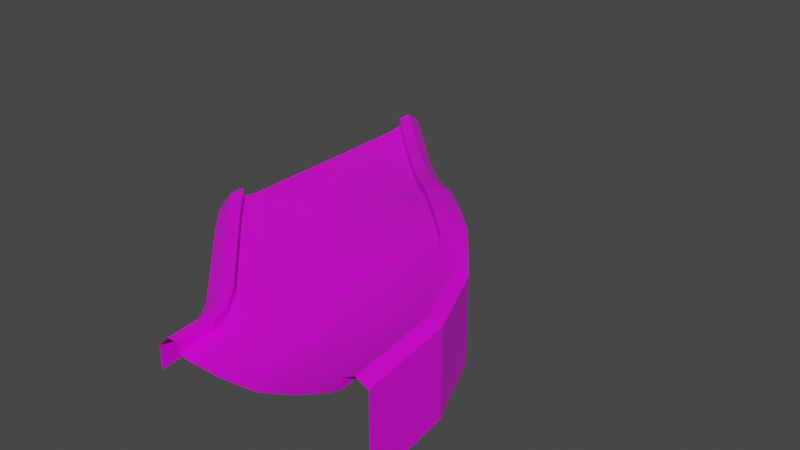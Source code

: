 # Source: BankedRightToLeft45_1.blend  (saved by Blender 3.2.14; exported with 4.5.12 LTS)
import bpy
from mathutils import Matrix  # noqa: F401  (used for matrix-valued properties, if any)

bpy.ops.wm.read_factory_settings(use_empty=True)
scene = bpy.context.scene
scene.name = 'Scene'

# ---- collections
col_collection = bpy.data.collections.new('Collection'); scene.collection.children.link(col_collection)

# ---- images (referenced by path relative to the original .blend; pixels are not part of the script)
import os
ASSET_DIR = os.environ.get("B2B_ASSET_DIR", "")  # directory of the original .blend (textures are referenced by path, not embedded)
HERE = os.path.dirname(os.path.abspath(__file__))  # packed textures are extracted next to this script under _unpacked/

def load_image(name, relpath, width, height, colorspace="sRGB"):
    """Load a texture the original file referenced (path relative to the .blend, or extracted next to this script)."""
    p = next((c for c in (os.path.join(HERE, relpath), os.path.join(ASSET_DIR, relpath)) if relpath and os.path.exists(c)), "")
    if p:
        img = bpy.data.images.load(p, check_existing=True)
        img.name = name
    else:  # same state as the original file: an image datablock whose file is absent (Cycles renders it pink)
        img = bpy.data.images.new(name, width, height)
        img.source = "FILE"
        img.filepath = "//" + (relpath or name)
    img.colorspace_settings.name = colorspace
    return img
img_yellowlineroadcolormap_png_001 = load_image('YellowLineRoadColormap.png.001', 'YellowLineRoadColormap.png', 1024, 1024, 'sRGB')
img_yellowlineroadcolormap_png = load_image('YellowLineRoadColormap.png', 'YellowLineRoadColormap.png', 1024, 1024, 'sRGB')

# ---- materials (node trees are filled in below, after node groups)
mat_material_001 = bpy.data.materials.new('Material.001')
mat_material_001.alpha_threshold = 0.0
mat_material_001.use_transparent_shadow = False
mat_material_001.line_color = (0.0, 0.0, 0.0, 1.0)
mat_material = bpy.data.materials.new('Material')
mat_material.alpha_threshold = 0.0
mat_material.use_transparent_shadow = False
mat_material.line_color = (0.0, 0.0, 0.0, 1.0)

# ---- material node trees
mat_material_001.use_nodes = True; mat_material_001.node_tree.nodes.clear()
_N = mat_material_001.node_tree.nodes; _L = mat_material_001.node_tree.links
n0 = _N.new('ShaderNodeOutputMaterial'); n0.name = 'Material Output'; n0.location = (300, 300)
n1 = _N.new('ShaderNodeBsdfPrincipled'); n1.name = 'Principled BSDF'; n1.location = (10, 300)
n1.distribution = 'GGX'
n1.subsurface_method = 'RANDOM_WALK_SKIN'
n1.inputs[2].default_value = 0.4
n1.inputs[3].default_value = 1.45
n1.inputs[27].default_value = (0.0, 0.0, 0.0, 1.0)
n1.inputs[28].default_value = 1.0
n2 = _N.new('ShaderNodeTexImage'); n2.name = 'Image Texture'; n2.location = (-280, 280)
n2.image = img_yellowlineroadcolormap_png_001
_L.new(n1.outputs[0], n0.inputs[0])
_L.new(n2.outputs[0], n1.inputs[0])
n0.is_active_output = True
mat_material.use_nodes = True; mat_material.node_tree.nodes.clear()
_N = mat_material.node_tree.nodes; _L = mat_material.node_tree.links
n0 = _N.new('ShaderNodeOutputMaterial'); n0.name = 'Material Output'; n0.location = (300, 300)
n1 = _N.new('ShaderNodeBsdfPrincipled'); n1.name = 'Principled BSDF'; n1.location = (10, 300)
n1.distribution = 'GGX'
n1.subsurface_method = 'RANDOM_WALK_SKIN'
n1.inputs[2].default_value = 0.4
n1.inputs[3].default_value = 1.45
n1.inputs[27].default_value = (0.0, 0.0, 0.0, 1.0)
n1.inputs[28].default_value = 1.0
n2 = _N.new('ShaderNodeTexImage'); n2.name = 'Image Texture'; n2.location = (-280, 280)
n2.image = img_yellowlineroadcolormap_png
_L.new(n1.outputs[0], n0.inputs[0])
_L.new(n2.outputs[0], n1.inputs[0])
n0.is_active_output = True

# ---- world
world_world = bpy.data.worlds.new('World'); scene.world = world_world
world_world.use_nodes = True; world_world.node_tree.nodes.clear()
_N = world_world.node_tree.nodes; _L = world_world.node_tree.links
n0 = _N.new('ShaderNodeOutputWorld'); n0.name = 'World Output'; n0.location = (300, 300)
n1 = _N.new('ShaderNodeBackground'); n1.name = 'Background'; n1.location = (10, 300)
n1.inputs[0].default_value = (0.05088, 0.05088, 0.05088, 1.0)
_L.new(n1.outputs[0], n0.inputs[0])
n0.is_active_output = True
world_world.color = (0.05088, 0.05088, 0.05088)
world_world.use_sun_shadow = False
world_world.sun_shadow_jitter_overblur = 0.0

# ---- meshes
me_cube_001 = bpy.data.meshes.new('Cube.001')
me_cube_001.from_pydata([(-9.5, 16.0, 0.0), (-9.5, 16.0, -2.0), (-7.5, 16.0, 0.2), (1.907e-06, 16.0, 0.5), (-22.0, 46.0, 0.0), (-8.5, 16.0, 1.0), (-7.5, 16.0, 1.0), (-0.25, 16.0, 0.45), (-22.0, 45.65, 0.0), (-0.75, 16.0, 0.35), (-22.0, 44.95, 0.0), (-6.5, 16.0, 0.0), (-7.137, 16.0, 0.1274), (-22.0, 59.3, 0.0), (9.5, 16.0, 4.973), (9.5, 16.0, -2.0), (-22.0, 59.3, -2.0), (-22.0, 56.5, 0.2), (7.5, 16.0, 4.126), (8.5, 16.0, 5.449), (7.5, 16.0, 4.926), (-22.0, 56.5, 1.0), (-22.0, 57.9, 1.0), (0.25, 16.0, 0.5609), (-22.0, 46.35, 0.0), (0.75, 16.0, 0.7426), (-22.0, 47.05, 0.0), (6.5, 16.0, 3.402), (-22.0, 55.1, 0.0), (7.137, 16.0, 3.863), (-22.0, 55.99, 0.1274), (-12.61, 25.9, 0.2), (-15.43, 28.73, 0.2), (-18.26, 31.56, 0.2), (-22.0, 35.5, 0.2), (-14.02, 24.49, 0.0), (-16.85, 27.32, 0.0), (-19.68, 30.15, 0.0), (-22.0, 32.7, 0.0), (-22.0, 32.7, -2.0), (-19.68, 30.15, -2.0), (-16.85, 27.32, -2.0), (-14.02, 24.49, -2.0), (-19.62, 43.54, 0.0), (-17.29, 41.19, 0.02262), (-13.96, 37.86, 0.1131), (-11.13, 35.04, 0.2004), (-7.303, 31.21, 0.3542), (-12.61, 25.9, 1.0), (-15.43, 28.73, 1.0), (-18.26, 31.56, 1.0), (-22.0, 35.5, 1.0), (-13.31, 25.2, 1.0), (-16.14, 28.03, 1.0), (-18.97, 30.85, 1.0), (-22.0, 34.1, 1.0), (-19.79, 43.36, 0.0), (-17.46, 41.02, 0.01939), (-14.14, 37.69, 0.07757), (-11.31, 34.86, 0.1616), (-7.479, 31.03, 0.3142), (-17.82, 40.66, 0.0), (-14.49, 37.33, 0.04202), (-11.66, 34.51, 0.1034), (-7.833, 30.68, 0.2521), (-22.0, 36.9, 0.0), (-17.56, 32.27, 0.0), (-14.73, 29.44, 0.0), (-11.9, 26.61, 0.0), (-22.0, 36.01, 0.1274), (-18.01, 31.82, 0.1274), (-15.18, 28.99, 0.1274), (-12.35, 26.16, 0.1274), (-1.999, 36.51, 3.95), (-5.828, 40.34, 3.2), (-8.656, 43.17, 2.075), (-11.98, 46.5, 0.95), (-16.31, 50.82, 0.2891), (-0.5851, 37.93, 4.75), (-4.414, 41.75, 3.8), (-7.242, 44.58, 2.375), (-10.57, 47.91, 0.95), (-14.9, 52.24, 0.08912), (-14.9, 52.24, -2.0), (-10.57, 47.91, -2.0), (-7.242, 44.58, -2.0), (-4.413, 41.75, -2.0), (-0.5851, 37.93, -2.0), (-1.999, 36.51, 4.75), (-5.828, 40.34, 4.0), (-8.656, 43.17, 2.875), (-11.98, 46.5, 1.75), (-16.31, 50.82, 1.089), (-1.292, 37.22, 5.25), (-5.121, 41.05, 4.4), (-7.949, 43.87, 3.125), (-11.28, 47.2, 1.85), (-15.61, 51.53, 1.089), (-19.44, 43.71, 0.0), (-17.11, 41.37, 0.02823), (-13.78, 38.04, 0.1627), (-10.95, 35.21, 0.2487), (-7.126, 31.38, 0.4178), (-19.09, 44.07, 0.0), (-16.76, 41.72, 0.075), (-13.43, 38.39, 0.2748), (-10.6, 35.57, 0.4002), (-6.364, 31.72, 0.7282), (-17.02, 50.12, 0.08912), (-12.69, 45.79, 0.65), (-9.363, 42.46, 1.625), (-6.535, 39.63, 2.6), (-2.683, 35.4, 3.125), (-16.57, 50.57, 0.2165), (-12.24, 46.24, 0.8411), (-8.913, 42.91, 1.912), (-6.084, 40.08, 2.982), (-2.256, 36.25, 3.696), (-22.0, 51.07, 0.0), (3.625, 16.0, 1.898), (-19.05, 48.08, 0.0), (-14.72, 43.76, 0.3625), (-11.4, 40.43, 0.9062), (-8.568, 37.6, 1.45), (-4.53, 33.56, 1.82), (-3.625, 16.0, 0.0), (-22.0, 40.93, 0.0), (-15.52, 34.3, 0.0), (-12.69, 31.47, 0.0), (-9.866, 28.64, 0.0), (-11.41, 21.88, -2.0), (-4.695, 28.6, 0.5), (-4.872, 28.42, 0.45), (-5.225, 28.07, 0.35), (-9.291, 24.0, 0.0), (-9.741, 23.55, 0.1274), (2.023, 35.32, -2.0), (-4.518, 28.78, 0.5609), (-4.181, 29.54, 0.8458), (-0.4999, 33.22, 3.254), (0.3516, 33.65, 3.863), (-9.998, 23.3, 0.2), (-11.41, 21.88, 0.0), (-9.998, 23.3, 1.0), (-10.71, 22.59, 1.0), (0.6084, 33.9, 4.126), (2.023, 35.32, 4.973), (0.6084, 33.9, 4.926), (1.315, 34.61, 5.449), (-2.341, 31.38, 1.89), (-7.258, 26.04, 0.0), (-17.81, 52.32, 0.2), (-16.4, 53.74, 0.0), (-17.81, 52.32, 1.0), (-17.1, 53.03, 1.0), (-21.11, 45.08, 0.0), (-21.29, 44.9, 0.0), (-16.4, 53.74, -2.0), (-20.94, 45.25, 0.0), (-20.58, 45.61, 0.0), (-18.52, 51.62, 0.0), (-18.07, 52.07, 0.1274), (-20.55, 49.58, 0.0), (-10.87, 24.17, 0.2), (-11.74, 25.04, 0.2), (-12.28, 22.75, 0.0), (-13.15, 23.62, 0.0), (-10.87, 24.17, 1.0), (-11.74, 25.04, 1.0), (-11.57, 23.46, 1.0), (-12.44, 24.33, 1.0), (-0.2608, 34.77, 4.067), (-1.13, 35.64, 4.009), (1.153, 36.19, 4.899), (0.2841, 37.06, 4.824), (-0.2608, 34.77, 4.867), (-1.13, 35.64, 4.809), (0.4463, 35.48, 5.383), (-0.423, 36.35, 5.316), (-8.127, 26.91, 0.0), (-8.997, 27.78, 0.0), (-13.15, 23.62, -2.0), (-12.28, 22.75, -2.0), (-6.433, 30.34, 0.4028), (-5.564, 29.47, 0.4514), (-6.61, 30.16, 0.3594), (-5.741, 29.29, 0.4047), (-6.964, 29.81, 0.2847), (-6.094, 28.94, 0.3174), (-11.03, 25.74, 0.0), (-10.16, 24.87, 0.0), (-11.48, 25.29, 0.1274), (-10.61, 24.42, 0.1274), (0.2841, 37.06, -2.0), (1.153, 36.19, -2.0), (-6.257, 30.52, 0.4655), (-5.387, 29.65, 0.5132), (-5.494, 30.85, 0.7732), (-5.05, 30.41, 0.8008), (-1.813, 34.53, 3.174), (-1.37, 34.09, 3.205), (-1.387, 35.38, 3.752), (-0.5176, 34.52, 3.807), (-3.661, 32.69, 1.849), (-3.21, 32.25, 1.861), (-5.92, 31.28, 0.7558), (-4.625, 29.98, 0.8182), (-2.239, 34.96, 3.156), (-0.9434, 33.67, 3.224), (-3.87, 32.9, 1.841), (-3.001, 32.03, 1.869), (-5.034, 30.0, 0.6961), (-4.165, 29.13, 0.7426), (-0.968, 34.07, 3.352), (-0.09874, 33.2, 3.402), (-2.132, 31.16, 1.898), (-2.791, 31.82, 1.877), (-4.739, 33.77, 1.812), (-6.772, 31.74, 0.6032), (-2.706, 35.8, 3.25), (-5.903, 30.87, 0.6497), (-1.837, 34.93, 3.301), (-4.08, 33.12, 1.833), (-9.721, 18.96, -2.0), (-0.5452, 21.42, 0.5), (-0.7867, 21.35, 0.45), (-1.27, 21.22, 0.35), (-6.824, 19.74, 0.0), (-7.439, 19.57, 0.1274), (8.631, 23.88, -2.0), (-0.3037, 21.48, 0.5609), (0.1793, 21.61, 0.7426), (5.733, 23.1, 3.402), (6.349, 23.27, 3.863), (2.956, 22.36, 1.898), (-7.79, 19.48, 0.2), (-9.721, 18.96, 0.0), (-7.79, 19.48, 1.0), (-8.756, 19.22, 1.0), (6.699, 23.36, 4.126), (8.631, 23.88, 4.973), (6.699, 23.36, 4.926), (7.665, 23.62, 5.449), (-4.047, 20.48, 0.0), (-8.639, 21.53, 0.2), (-10.37, 20.53, 0.0), (-8.639, 21.53, 1.0), (-9.505, 21.03, 1.0), (4.352, 29.03, 4.126), (6.084, 30.03, 4.973), (4.352, 29.03, 4.926), (5.218, 29.53, 5.449), (-5.283, 23.47, 0.0), (-10.37, 20.53, -2.0), (-2.144, 25.28, 0.5), (-2.36, 25.15, 0.45), (-2.793, 24.9, 0.35), (-7.773, 22.03, 0.0), (-8.324, 21.71, 0.1274), (6.084, 30.03, -2.0), (-1.927, 25.4, 0.5609), (-1.494, 25.65, 0.7426), (3.486, 28.53, 3.402), (4.037, 28.85, 3.863), (0.9957, 27.09, 1.898)], [], [(228, 235, 2, 12), (236, 0, 5, 238), (224, 225, 7, 3), (225, 226, 9, 7), (243, 227, 11, 125), (227, 228, 12, 11), (233, 29, 18, 239), (153, 154, 22, 21), (240, 242, 19, 14), (157, 16, 13, 152), (151, 153, 21, 17), (224, 3, 23, 230), (230, 23, 25, 231), (234, 119, 27, 232), (232, 27, 29, 233), (160, 108, 113, 161), (108, 109, 114, 113), (109, 110, 115, 114), (110, 111, 116, 115), (111, 219, 117, 116), (162, 120, 108, 160), (120, 121, 109, 108), (121, 122, 110, 109), (122, 123, 111, 110), (123, 217, 219, 111), (158, 98, 103, 159), (98, 99, 104, 103), (99, 100, 105, 104), (100, 101, 106, 105), (101, 102, 218, 106), (155, 43, 98, 158), (43, 44, 99, 98), (44, 45, 100, 99), (45, 46, 101, 100), (46, 47, 102, 101), (172, 176, 88, 73), (73, 88, 89, 74), (74, 89, 90, 75), (75, 90, 91, 76), (76, 91, 92, 77), (193, 87, 78, 174), (87, 86, 79, 78), (86, 85, 80, 79), (85, 84, 81, 80), (84, 83, 82, 81), (152, 154, 97, 82), (82, 97, 96, 81), (81, 96, 95, 80), (80, 95, 94, 79), (79, 94, 93, 78), (176, 178, 93, 88), (88, 93, 94, 89), (89, 94, 95, 90), (90, 95, 96, 91), (91, 96, 97, 92), (161, 113, 77, 151), (113, 114, 76, 77), (114, 115, 75, 76), (115, 116, 74, 75), (116, 117, 73, 74), (65, 69, 70, 66), (66, 70, 71, 67), (67, 71, 72, 68), (126, 65, 66, 127), (127, 66, 67, 128), (128, 67, 68, 129), (156, 10, 56), (56, 10, 61, 57), (57, 61, 62, 58), (58, 62, 63, 59), (59, 63, 64, 60), (155, 156, 56, 43), (43, 56, 57, 44), (44, 57, 58, 45), (45, 58, 59, 46), (46, 59, 60, 47), (164, 31, 48, 168), (31, 32, 49, 48), (32, 33, 50, 49), (33, 34, 51, 50), (181, 166, 35, 42), (42, 35, 36, 41), (41, 36, 37, 40), (40, 37, 38, 39), (38, 37, 54, 55), (37, 36, 53, 54), (36, 35, 52, 53), (168, 48, 52, 170), (48, 49, 53, 52), (49, 50, 54, 53), (50, 51, 55, 54), (69, 34, 33, 70), (70, 33, 32, 71), (71, 32, 31, 72), (106, 218, 217, 123), (105, 106, 123, 122), (104, 105, 122, 121), (103, 104, 121, 120), (159, 103, 120, 162), (231, 25, 119, 234), (63, 128, 129, 64), (62, 127, 128, 63), (61, 126, 127, 62), (10, 126, 61), (226, 243, 125, 9), (188, 179, 150, 133), (206, 138, 149, 216), (246, 143, 144, 247), (253, 245, 142, 130), (244, 141, 143, 246), (250, 251, 148, 147), (259, 136, 146, 249), (248, 250, 147, 145), (213, 214, 140, 202), (216, 149, 139, 208), (196, 137, 212, 211), (184, 131, 137, 196), (173, 177, 148, 146), (202, 140, 145, 171), (190, 192, 135, 134), (179, 190, 134, 150), (186, 188, 133, 132), (184, 186, 132, 131), (165, 142, 144, 169), (192, 163, 141, 135), (26, 159, 162, 118), (4, 8, 156, 155), (8, 10, 156), (30, 161, 151, 17), (13, 22, 154, 152), (4, 155, 158, 24), (24, 158, 159, 26), (118, 162, 160, 28), (28, 160, 161, 30), (77, 92, 153, 151), (83, 157, 152, 82), (92, 97, 154, 153), (72, 31, 164, 191), (191, 164, 163, 192), (35, 166, 170, 52), (166, 165, 169, 170), (47, 60, 185, 183), (183, 185, 186, 184), (60, 64, 187, 185), (185, 187, 188, 186), (129, 68, 189, 180), (180, 189, 190, 179), (68, 72, 191, 189), (189, 191, 192, 190), (117, 201, 172, 73), (201, 202, 171, 172), (78, 93, 178, 174), (174, 178, 177, 173), (47, 183, 195, 102), (183, 184, 196, 195), (102, 195, 220, 218), (195, 196, 211, 220), (124, 222, 207, 112), (203, 204, 200, 199), (219, 221, 201, 117), (221, 213, 202, 201), (107, 205, 222, 124), (197, 198, 204, 203), (64, 129, 180, 187), (187, 180, 179, 188), (143, 167, 169, 144), (167, 168, 170, 169), (130, 142, 165, 182), (182, 165, 166, 181), (141, 163, 167, 143), (163, 164, 168, 167), (147, 148, 177, 175), (175, 177, 178, 176), (136, 194, 173, 146), (194, 193, 174, 173), (145, 147, 175, 171), (171, 175, 176, 172), (197, 220, 211, 198), (200, 213, 221, 199), (199, 221, 209, 203), (204, 210, 213, 200), (203, 209, 220, 197), (198, 211, 210, 204), (206, 211, 212, 138), (139, 214, 213, 208), (138, 212, 215, 149), (149, 215, 214, 139), (208, 213, 210, 216), (216, 210, 211, 206), (124, 217, 218, 107), (112, 219, 217, 124), (107, 218, 220, 205), (207, 221, 219, 112), (222, 209, 221, 207), (205, 220, 209, 222), (18, 20, 241, 239), (15, 229, 240, 14), (20, 19, 242, 241), (2, 235, 237, 6), (1, 0, 236, 223), (6, 237, 238, 5), (256, 252, 243, 226), (261, 231, 234, 264), (262, 232, 233, 263), (264, 234, 232, 262), (260, 230, 231, 261), (254, 224, 230, 260), (249, 251, 242, 240), (263, 233, 239, 248), (257, 258, 228, 227), (252, 257, 227, 243), (255, 256, 226, 225), (254, 255, 225, 224), (245, 236, 238, 247), (258, 244, 235, 228), (135, 141, 244, 258), (142, 245, 247, 144), (131, 132, 255, 254), (132, 133, 256, 255), (150, 134, 257, 252), (134, 135, 258, 257), (140, 263, 248, 145), (146, 148, 251, 249), (131, 254, 260, 137), (137, 260, 261, 212), (215, 264, 262, 214), (214, 262, 263, 140), (212, 261, 264, 215), (133, 150, 252, 256), (239, 241, 250, 248), (229, 259, 249, 240), (241, 242, 251, 250), (235, 244, 246, 237), (223, 236, 245, 253), (237, 246, 247, 238)])
me_cube_001.polygons.foreach_set('use_smooth', [0, 0, 1, 1, 1, 0, 0, 0, 0, 0, 0, 1, 1, 1, 0, 0, 0, 0, 0, 0, 1, 1, 1, 1, 1, 1, 1, 1, 1, 1, 1, 1, 1, 1, 1, 0, 0, 0, 0, 0, 0, 0, 0, 0, 0, 0, 0, 0, 0, 0, 0, 0, 0, 0, 0, 0, 0, 0, 0, 0, 0, 0, 0, 1, 1, 1, 1, 1, 1, 1, 1, 1, 1, 1, 1, 1, 0, 0, 0, 0, 0, 0, 0, 0, 0, 0, 0, 0, 0, 0, 0, 0, 0, 0, 1, 1, 1, 1, 1, 1, 1, 1, 1, 1, 1, 1, 1, 0, 0, 0, 0, 0, 0, 0, 1, 1, 1, 0, 0, 0, 1, 1, 1, 0, 0, 1, 1, 1, 0, 0, 1, 1, 1, 0, 0, 0, 0, 0, 0, 0, 0, 1, 1, 1, 1, 1, 1, 0, 0, 0, 0, 0, 0, 1, 1, 1, 1, 1, 1, 0, 0, 1, 1, 1, 1, 0, 0, 0, 0, 0, 0, 0, 0, 0, 0, 0, 0, 1, 1, 1, 1, 1, 1, 1, 1, 1, 1, 1, 1, 1, 1, 1, 1, 1, 1, 0, 0, 0, 0, 0, 0, 1, 1, 0, 1, 1, 1, 0, 0, 0, 1, 1, 1, 0, 0, 0, 0, 1, 1, 1, 0, 0, 0, 1, 1, 1, 0, 1, 1, 0, 0, 0, 0, 0, 0])
_uv = me_cube_001.uv_layers.new(name='UVMap')
_uv.uv.foreach_set('vector', [0.04053, 0.1817, 0.0509, 0.1815, 0.0509, 0.1815, 0.04053, 0.1817, 0.4285, 0.1271, 0.4285, 0.1271, 0.4285, 0.1271, 0.4285, 0.1271, 0.9961, 0.7943, 0.8681, 0.7968, 0.8681, 0.7968, 0.9961, 0.7943, 0.6927, 0.04906, 0.6927, 0.04906, 0.6927, 0.04906, 0.6927, 0.04906, 0.4705, 0.7525, 0.2254, 0.7598, 0.2254, 0.7598, 0.4705, 0.7525, 0.07401, 0.08605, 0.09221, 0.08574, 0.09221, 0.08574, 0.07401, 0.08605, 0.04053, 0.1817, 0.04053, 0.1817, 0.0509, 0.1815, 0.0509, 0.1815, 0.875, 0.4932, 0.875, 0.5, 0.875, 0.5, 0.875, 0.5, 0.4285, 0.1271, 0.4285, 0.1271, 0.4285, 0.1271, 0.4285, 0.1271, 0.3599, 0.1957, 0.3599, 0.1957, 0.4285, 0.1957, 0.4285, 0.1957, 0.1249, 0.14, 0.1392, 0.1703, 0.1392, 0.1703, 0.1245, 0.1407, 0.9961, 0.7943, 0.9961, 0.7943, 0.8681, 0.7968, 0.8681, 0.7968, 0.6927, 0.04906, 0.6927, 0.04906, 0.6927, 0.04906, 0.6927, 0.04906, 0.4705, 0.7525, 0.4705, 0.7525, 0.2254, 0.7598, 0.2254, 0.7598, 0.07401, 0.08605, 0.07401, 0.08605, 0.09221, 0.08574, 0.09221, 0.08574, 0.05512, 0.03159, 0.05324, 0.03972, 0.07275, 0.04009, 0.07473, 0.03451, 0.05324, 0.03972, 0.07401, 0.05165, 0.09262, 0.05258, 0.07275, 0.04009, 0.07401, 0.05165, 0.07401, 0.06025, 0.09251, 0.06087, 0.09262, 0.05258, 0.07401, 0.06025, 0.07401, 0.06885, 0.09241, 0.06916, 0.09251, 0.06087, 0.07401, 0.06885, 0.07401, 0.07745, 0.09231, 0.07745, 0.09241, 0.06916, 0.5091, 0.5041, 0.5165, 0.5288, 0.2851, 0.5363, 0.2782, 0.5088, 0.5165, 0.5288, 0.4688, 0.5874, 0.2254, 0.5932, 0.2851, 0.5363, 0.4688, 0.5874, 0.4692, 0.6287, 0.2254, 0.6348, 0.2254, 0.5932, 0.4692, 0.6287, 0.4696, 0.6699, 0.2254, 0.6765, 0.2254, 0.6348, 0.4696, 0.6699, 0.47, 0.7112, 0.2254, 0.7182, 0.2254, 0.6765, 0.4431, 0.06405, 0.4847, 0.06156, 0.4847, 0.06156, 0.4431, 0.06405, 0.4847, 0.06156, 0.5263, 0.05906, 0.5263, 0.05906, 0.4847, 0.06156, 0.5263, 0.05906, 0.5679, 0.05656, 0.5679, 0.05656, 0.5263, 0.05906, 0.5679, 0.05656, 0.6095, 0.05406, 0.6095, 0.05406, 0.5679, 0.05656, 0.6095, 0.05406, 0.6511, 0.05156, 0.6511, 0.05156, 0.6095, 0.05406, 0.9912, 0.3794, 0.992, 0.4486, 0.8661, 0.449, 0.8657, 0.3794, 0.992, 0.4486, 0.9928, 0.5177, 0.8665, 0.5185, 0.8661, 0.449, 0.9928, 0.5177, 0.9936, 0.5869, 0.8669, 0.5881, 0.8665, 0.5185, 0.9936, 0.5869, 0.9944, 0.656, 0.8673, 0.6576, 0.8669, 0.5881, 0.9944, 0.656, 0.9953, 0.7251, 0.8677, 0.7272, 0.8673, 0.6576, 0.1201, 0.1836, 0.1217, 0.1869, 0.1228, 0.1858, 0.1204, 0.1809, 0.1204, 0.1809, 0.1228, 0.1858, 0.1261, 0.1827, 0.1212, 0.1729, 0.1212, 0.1729, 0.1261, 0.1827, 0.1294, 0.1796, 0.122, 0.1648, 0.122, 0.1648, 0.1294, 0.1796, 0.1327, 0.1765, 0.1228, 0.1568, 0.1228, 0.1568, 0.1327, 0.1765, 0.137, 0.1723, 0.1245, 0.1484, 0.3599, 0.1347, 0.3599, 0.1385, 0.4285, 0.1385, 0.4285, 0.1347, 0.3599, 0.1385, 0.3599, 0.15, 0.4285, 0.15, 0.4285, 0.1385, 0.3599, 0.15, 0.3599, 0.1614, 0.4285, 0.1614, 0.4285, 0.15, 0.3599, 0.1614, 0.3599, 0.1728, 0.4285, 0.1728, 0.4285, 0.1614, 0.3599, 0.1728, 0.3599, 0.1881, 0.4285, 0.1881, 0.4285, 0.1728, 0.4285, 0.1957, 0.4285, 0.1976, 0.4285, 0.1869, 0.4285, 0.1881, 0.4285, 0.1881, 0.4285, 0.1869, 0.4285, 0.1728, 0.4285, 0.1728, 0.4285, 0.1728, 0.4285, 0.1728, 0.4285, 0.1614, 0.4285, 0.1614, 0.4285, 0.1614, 0.4285, 0.1614, 0.4285, 0.15, 0.4285, 0.15, 0.4285, 0.15, 0.4285, 0.15, 0.4285, 0.1385, 0.4285, 0.1385, 0.875, 0.7222, 0.875, 0.7222, 0.875, 0.7083, 0.875, 0.7083, 0.875, 0.7083, 0.875, 0.7083, 0.875, 0.6667, 0.875, 0.6667, 0.875, 0.6667, 0.875, 0.6667, 0.875, 0.625, 0.875, 0.625, 0.875, 0.625, 0.875, 0.625, 0.875, 0.5833, 0.875, 0.5833, 0.875, 0.5833, 0.875, 0.5833, 0.875, 0.5278, 0.875, 0.5322, 0.02216, 0.1291, 0.02031, 0.137, 0.03175, 0.1368, 0.0337, 0.1314, 0.02031, 0.137, 0.04094, 0.1485, 0.05155, 0.1491, 0.03175, 0.1368, 0.04094, 0.1485, 0.04084, 0.1568, 0.05138, 0.1572, 0.05155, 0.1491, 0.04084, 0.1568, 0.04074, 0.1651, 0.05122, 0.1653, 0.05138, 0.1572, 0.04074, 0.1651, 0.04063, 0.1734, 0.05106, 0.1734, 0.05122, 0.1653, 0.07401, 0.05165, 0.09262, 0.05258, 0.09251, 0.06087, 0.07401, 0.06025, 0.07401, 0.06025, 0.09251, 0.06087, 0.09241, 0.06916, 0.07401, 0.06885, 0.07401, 0.06885, 0.09241, 0.06916, 0.09231, 0.07745, 0.07401, 0.07745, 0.4688, 0.5874, 0.2254, 0.5932, 0.2254, 0.6348, 0.4692, 0.6287, 0.4692, 0.6287, 0.2254, 0.6348, 0.2254, 0.6765, 0.4696, 0.6699, 0.4696, 0.6699, 0.2254, 0.6765, 0.2254, 0.7182, 0.47, 0.7112, 0.4431, 0.06405, 0.4431, 0.06405, 0.4847, 0.06156, 0.4847, 0.06156, 0.4847, 0.06156, 0.5263, 0.05906, 0.5263, 0.05906, 0.5263, 0.05906, 0.5263, 0.05906, 0.5679, 0.05656, 0.5679, 0.05656, 0.5679, 0.05656, 0.5679, 0.05656, 0.6095, 0.05406, 0.6095, 0.05406, 0.6095, 0.05406, 0.6095, 0.05406, 0.6511, 0.05156, 0.6511, 0.05156, 0.9912, 0.3794, 0.8657, 0.3794, 0.8661, 0.449, 0.992, 0.4486, 0.992, 0.4486, 0.8661, 0.449, 0.8665, 0.5185, 0.9928, 0.5177, 0.9928, 0.5177, 0.8665, 0.5185, 0.8669, 0.5881, 0.9936, 0.5869, 0.9936, 0.5869, 0.8669, 0.5881, 0.8673, 0.6576, 0.9944, 0.656, 0.9944, 0.656, 0.8673, 0.6576, 0.8677, 0.7272, 0.9953, 0.7251, 0.1201, 0.1836, 0.1204, 0.1809, 0.1228, 0.1858, 0.1217, 0.1869, 0.1204, 0.1809, 0.1212, 0.1729, 0.1261, 0.1827, 0.1228, 0.1858, 0.1212, 0.1729, 0.122, 0.1648, 0.1294, 0.1796, 0.1261, 0.1827, 0.122, 0.1648, 0.1228, 0.1568, 0.1327, 0.1765, 0.1294, 0.1796, 0.3599, 0.1347, 0.4285, 0.1347, 0.4285, 0.1385, 0.3599, 0.1385, 0.3599, 0.1385, 0.4285, 0.1385, 0.4285, 0.15, 0.3599, 0.15, 0.3599, 0.15, 0.4285, 0.15, 0.4285, 0.1614, 0.3599, 0.1614, 0.3599, 0.1614, 0.4285, 0.1614, 0.4285, 0.1728, 0.3599, 0.1728, 0.4285, 0.1728, 0.4285, 0.1614, 0.4285, 0.1614, 0.4285, 0.1728, 0.4285, 0.1614, 0.4285, 0.15, 0.4285, 0.15, 0.4285, 0.1614, 0.4285, 0.15, 0.4285, 0.1385, 0.4285, 0.1385, 0.4285, 0.15, 0.875, 0.7222, 0.875, 0.7083, 0.875, 0.7083, 0.875, 0.7222, 0.875, 0.7083, 0.875, 0.6667, 0.875, 0.6667, 0.875, 0.7083, 0.875, 0.6667, 0.875, 0.625, 0.875, 0.625, 0.875, 0.6667, 0.875, 0.625, 0.875, 0.5833, 0.875, 0.5833, 0.875, 0.625, 0.04094, 0.1485, 0.05155, 0.1491, 0.05138, 0.1572, 0.04084, 0.1568, 0.04084, 0.1568, 0.05138, 0.1572, 0.05122, 0.1653, 0.04074, 0.1651, 0.04074, 0.1651, 0.05122, 0.1653, 0.05106, 0.1734, 0.04063, 0.1734, 0.7139, 0.6634, 0.7147, 0.7042, 0.47, 0.7112, 0.4696, 0.6699, 0.7131, 0.6225, 0.7139, 0.6634, 0.4696, 0.6699, 0.4692, 0.6287, 0.7123, 0.5817, 0.7131, 0.6225, 0.4692, 0.6287, 0.4688, 0.5874, 0.7114, 0.5408, 0.7123, 0.5817, 0.4688, 0.5874, 0.5165, 0.5288, 0.7106, 0.5, 0.7114, 0.5408, 0.5165, 0.5288, 0.5091, 0.5041, 0.7155, 0.7451, 0.7155, 0.7451, 0.4705, 0.7525, 0.4705, 0.7525, 0.7139, 0.6634, 0.4696, 0.6699, 0.47, 0.7112, 0.7147, 0.7042, 0.7131, 0.6225, 0.4692, 0.6287, 0.4696, 0.6699, 0.7139, 0.6634, 0.7123, 0.5817, 0.4688, 0.5874, 0.4692, 0.6287, 0.7131, 0.6225, 0.7114, 0.5408, 0.4684, 0.5462, 0.7123, 0.5817, 0.7155, 0.7451, 0.4705, 0.7525, 0.4705, 0.7525, 0.7155, 0.7451, 0.7153, 0.7315, 0.4703, 0.7387, 0.4705, 0.7525, 0.7155, 0.7451, 0.5532, 0.1558, 0.5532, 0.1566, 0.5257, 0.1574, 0.5258, 0.1566, 0.875, 0.75, 0.875, 0.75, 0.875, 0.75, 0.875, 0.75, 0.3599, 0.1271, 0.4285, 0.1271, 0.4285, 0.1271, 0.3599, 0.1271, 0.1195, 0.1889, 0.1195, 0.1889, 0.1195, 0.1889, 0.1195, 0.1889, 0.875, 0.75, 0.875, 0.75, 0.875, 0.75, 0.875, 0.75, 0.3599, 0.1271, 0.3599, 0.1271, 0.4285, 0.1271, 0.4285, 0.1271, 0.1195, 0.1889, 0.1195, 0.1889, 0.1195, 0.1889, 0.1195, 0.1889, 0.07401, 0.08318, 0.07401, 0.08605, 0.09221, 0.08574, 0.09224, 0.08298, 0.5258, 0.1566, 0.5257, 0.1574, 0.4982, 0.1583, 0.4982, 0.1574, 0.6788, 0.0499, 0.6927, 0.04906, 0.6927, 0.04906, 0.6788, 0.0499, 0.9958, 0.7712, 0.9961, 0.7943, 0.8681, 0.7968, 0.868, 0.7736, 0.4285, 0.1309, 0.4285, 0.1309, 0.4285, 0.1271, 0.4285, 0.1271, 0.04056, 0.1789, 0.04053, 0.1817, 0.0509, 0.1815, 0.05095, 0.1788, 0.07401, 0.08318, 0.09224, 0.08298, 0.09221, 0.08574, 0.07401, 0.08605, 0.4703, 0.7387, 0.2254, 0.746, 0.2254, 0.7598, 0.4705, 0.7525, 0.6788, 0.0499, 0.6788, 0.0499, 0.6927, 0.04906, 0.6927, 0.04906, 0.9958, 0.7712, 0.868, 0.7736, 0.8681, 0.7968, 0.9961, 0.7943, 0.4285, 0.1309, 0.4285, 0.1271, 0.4285, 0.1271, 0.4285, 0.1309, 0.04056, 0.1789, 0.05095, 0.1788, 0.0509, 0.1815, 0.04053, 0.1817, 0.7106, 0.5, 0.7106, 0.5, 0.5091, 0.5041, 0.468, 0.5049, 0.9912, 0.3794, 0.8657, 0.3794, 0.8657, 0.3794, 0.9912, 0.3794, 0.4431, 0.06405, 0.4431, 0.06405, 0.4431, 0.06405, 0.04115, 0.132, 0.02216, 0.1291, 0.0337, 0.1314, 0.05187, 0.1328, 0.4285, 0.1957, 0.4285, 0.1957, 0.4285, 0.1976, 0.4285, 0.1957, 0.9912, 0.3794, 0.9912, 0.3794, 0.8657, 0.3794, 0.8657, 0.3794, 0.4431, 0.06405, 0.4431, 0.06405, 0.4431, 0.06405, 0.4431, 0.06405, 0.468, 0.5049, 0.5091, 0.5041, 0.2782, 0.5088, 0.2254, 0.5098, 0.07401, 0.03445, 0.05512, 0.03159, 0.07473, 0.03451, 0.09282, 0.03599, 0.1245, 0.1484, 0.137, 0.1723, 0.1392, 0.1703, 0.1249, 0.14, 0.3599, 0.1881, 0.3599, 0.1957, 0.4285, 0.1957, 0.4285, 0.1881, 0.875, 0.5322, 0.875, 0.5278, 0.875, 0.5, 0.875, 0.4932, 0.04063, 0.1734, 0.05106, 0.1734, 0.05101, 0.1761, 0.0406, 0.1762, 0.0406, 0.1762, 0.05101, 0.1761, 0.05095, 0.1788, 0.04056, 0.1789, 0.4285, 0.1385, 0.4285, 0.1347, 0.4285, 0.1347, 0.4285, 0.1385, 0.4285, 0.1347, 0.4285, 0.1309, 0.4285, 0.1309, 0.4285, 0.1347, 0.9953, 0.7251, 0.8677, 0.7272, 0.8678, 0.7504, 0.9955, 0.7482, 0.9955, 0.7482, 0.8678, 0.7504, 0.868, 0.7736, 0.9958, 0.7712, 0.6511, 0.05156, 0.6511, 0.05156, 0.6649, 0.05073, 0.6649, 0.05073, 0.6649, 0.05073, 0.6649, 0.05073, 0.6788, 0.0499, 0.6788, 0.0499, 0.47, 0.7112, 0.2254, 0.7182, 0.2254, 0.7321, 0.4702, 0.725, 0.4702, 0.725, 0.2254, 0.7321, 0.2254, 0.746, 0.4703, 0.7387, 0.07401, 0.07745, 0.09231, 0.07745, 0.09227, 0.08021, 0.07401, 0.08032, 0.07401, 0.08032, 0.09227, 0.08021, 0.09224, 0.08298, 0.07401, 0.08318, 0.04063, 0.1734, 0.0406, 0.1762, 0.05101, 0.1761, 0.05106, 0.1734, 0.0406, 0.1762, 0.04056, 0.1789, 0.05095, 0.1788, 0.05101, 0.1761, 0.4285, 0.1385, 0.4285, 0.1385, 0.4285, 0.1347, 0.4285, 0.1347, 0.4285, 0.1347, 0.4285, 0.1347, 0.4285, 0.1309, 0.4285, 0.1309, 0.9953, 0.7251, 0.9955, 0.7482, 0.8678, 0.7504, 0.8677, 0.7272, 0.9955, 0.7482, 0.9958, 0.7712, 0.868, 0.7736, 0.8678, 0.7504, 0.6511, 0.05156, 0.6649, 0.05073, 0.6649, 0.05073, 0.6511, 0.05156, 0.6649, 0.05073, 0.6788, 0.0499, 0.6788, 0.0499, 0.6649, 0.05073, 0.5258, 0.1532, 0.5257, 0.154, 0.4982, 0.1548, 0.4983, 0.154, 0.5258, 0.1549, 0.5257, 0.1557, 0.4982, 0.1566, 0.4982, 0.1557, 0.07401, 0.07745, 0.07401, 0.08032, 0.09227, 0.08021, 0.09231, 0.07745, 0.07401, 0.08032, 0.07401, 0.08318, 0.09224, 0.08298, 0.09227, 0.08021, 0.5531, 0.1524, 0.5531, 0.1532, 0.5257, 0.154, 0.5258, 0.1532, 0.5531, 0.1541, 0.5532, 0.1549, 0.5257, 0.1557, 0.5258, 0.1549, 0.7147, 0.7042, 0.47, 0.7112, 0.4702, 0.725, 0.715, 0.7178, 0.715, 0.7178, 0.4702, 0.725, 0.4703, 0.7387, 0.7153, 0.7315, 0.875, 0.75, 0.875, 0.7361, 0.875, 0.7361, 0.875, 0.75, 0.875, 0.7361, 0.875, 0.7222, 0.875, 0.7222, 0.875, 0.7361, 0.3599, 0.1271, 0.4285, 0.1271, 0.4285, 0.1309, 0.3599, 0.1309, 0.3599, 0.1309, 0.4285, 0.1309, 0.4285, 0.1347, 0.3599, 0.1347, 0.1195, 0.1889, 0.1198, 0.1863, 0.1206, 0.1879, 0.1195, 0.1889, 0.1198, 0.1863, 0.1201, 0.1836, 0.1217, 0.1869, 0.1206, 0.1879, 0.875, 0.75, 0.875, 0.75, 0.875, 0.7361, 0.875, 0.7361, 0.875, 0.7361, 0.875, 0.7361, 0.875, 0.7222, 0.875, 0.7222, 0.3599, 0.1271, 0.3599, 0.1309, 0.4285, 0.1309, 0.4285, 0.1271, 0.3599, 0.1309, 0.3599, 0.1347, 0.4285, 0.1347, 0.4285, 0.1309, 0.1195, 0.1889, 0.1195, 0.1889, 0.1206, 0.1879, 0.1198, 0.1863, 0.1198, 0.1863, 0.1206, 0.1879, 0.1217, 0.1869, 0.1201, 0.1836, 0.6914, 0.7219, 0.715, 0.7178, 0.7153, 0.7315, 0.6916, 0.7288, 0.2481, 0.7419, 0.2254, 0.746, 0.2254, 0.7321, 0.2481, 0.7348, 0.2481, 0.7348, 0.2254, 0.7321, 0.4702, 0.725, 0.4704, 0.7283, 0.47, 0.7354, 0.4703, 0.7387, 0.2254, 0.746, 0.2481, 0.7419, 0.4704, 0.7283, 0.4702, 0.725, 0.715, 0.7178, 0.6914, 0.7219, 0.6916, 0.7288, 0.7153, 0.7315, 0.4703, 0.7387, 0.47, 0.7354, 0.6917, 0.7355, 0.7153, 0.7315, 0.7155, 0.7451, 0.6918, 0.7425, 0.248, 0.7558, 0.2254, 0.7598, 0.2254, 0.746, 0.2481, 0.7487, 0.6918, 0.7425, 0.7155, 0.7451, 0.4705, 0.7525, 0.4702, 0.7491, 0.4702, 0.7491, 0.4705, 0.7525, 0.2254, 0.7598, 0.248, 0.7558, 0.2481, 0.7487, 0.2254, 0.746, 0.4703, 0.7387, 0.4706, 0.7421, 0.4706, 0.7421, 0.4703, 0.7387, 0.7153, 0.7315, 0.6917, 0.7355, 0.4703, 0.7146, 0.47, 0.7112, 0.7147, 0.7042, 0.6912, 0.7082, 0.2482, 0.7209, 0.2254, 0.7182, 0.47, 0.7112, 0.4703, 0.7146, 0.6912, 0.7082, 0.7147, 0.7042, 0.715, 0.7178, 0.6914, 0.7152, 0.2482, 0.728, 0.2254, 0.7321, 0.2254, 0.7182, 0.2482, 0.7209, 0.4699, 0.7216, 0.4702, 0.725, 0.2254, 0.7321, 0.2482, 0.728, 0.6914, 0.7152, 0.715, 0.7178, 0.4702, 0.725, 0.4699, 0.7216, 0.1195, 0.1889, 0.1195, 0.1889, 0.1195, 0.1889, 0.1195, 0.1889, 0.3599, 0.1271, 0.3599, 0.1271, 0.4285, 0.1271, 0.4285, 0.1271, 0.875, 0.75, 0.875, 0.75, 0.875, 0.75, 0.875, 0.75, 0.1195, 0.1889, 0.1195, 0.1889, 0.1195, 0.1889, 0.1195, 0.1889, 0.3599, 0.1271, 0.4285, 0.1271, 0.4285, 0.1271, 0.3599, 0.1271, 0.875, 0.75, 0.875, 0.75, 0.875, 0.75, 0.875, 0.75, 0.7155, 0.7451, 0.4705, 0.7525, 0.4705, 0.7525, 0.7155, 0.7451, 0.7155, 0.7451, 0.7155, 0.7451, 0.4705, 0.7525, 0.4705, 0.7525, 0.07401, 0.08605, 0.07401, 0.08605, 0.09221, 0.08574, 0.09221, 0.08574, 0.4705, 0.7525, 0.4705, 0.7525, 0.2254, 0.7598, 0.2254, 0.7598, 0.6927, 0.04906, 0.6927, 0.04906, 0.6927, 0.04906, 0.6927, 0.04906, 0.9961, 0.7943, 0.9961, 0.7943, 0.8681, 0.7968, 0.8681, 0.7968, 0.4285, 0.1271, 0.4285, 0.1271, 0.4285, 0.1271, 0.4285, 0.1271, 0.04053, 0.1817, 0.04053, 0.1817, 0.0509, 0.1815, 0.0509, 0.1815, 0.07401, 0.08605, 0.09221, 0.08574, 0.09221, 0.08574, 0.07401, 0.08605, 0.4705, 0.7525, 0.2254, 0.7598, 0.2254, 0.7598, 0.4705, 0.7525, 0.6927, 0.04906, 0.6927, 0.04906, 0.6927, 0.04906, 0.6927, 0.04906, 0.9961, 0.7943, 0.8681, 0.7968, 0.8681, 0.7968, 0.9961, 0.7943, 0.4285, 0.1271, 0.4285, 0.1271, 0.4285, 0.1271, 0.4285, 0.1271, 0.04053, 0.1817, 0.0509, 0.1815, 0.0509, 0.1815, 0.04053, 0.1817, 0.04053, 0.1817, 0.0509, 0.1815, 0.0509, 0.1815, 0.04053, 0.1817, 0.4285, 0.1271, 0.4285, 0.1271, 0.4285, 0.1271, 0.4285, 0.1271, 0.9961, 0.7943, 0.8681, 0.7968, 0.8681, 0.7968, 0.9961, 0.7943, 0.6927, 0.04906, 0.6927, 0.04906, 0.6927, 0.04906, 0.6927, 0.04906, 0.4705, 0.7525, 0.2254, 0.7598, 0.2254, 0.7598, 0.4705, 0.7525, 0.07401, 0.08605, 0.09221, 0.08574, 0.09221, 0.08574, 0.07401, 0.08605, 0.04053, 0.1817, 0.04053, 0.1817, 0.0509, 0.1815, 0.0509, 0.1815, 0.4285, 0.1271, 0.4285, 0.1271, 0.4285, 0.1271, 0.4285, 0.1271, 0.9961, 0.7943, 0.9961, 0.7943, 0.8681, 0.7968, 0.8681, 0.7968, 0.6927, 0.04906, 0.6927, 0.04906, 0.6927, 0.04906, 0.6927, 0.04906, 0.4705, 0.7525, 0.4705, 0.7525, 0.2254, 0.7598, 0.2254, 0.7598, 0.07401, 0.08605, 0.07401, 0.08605, 0.09221, 0.08574, 0.09221, 0.08574, 0.7155, 0.7451, 0.7155, 0.7451, 0.4705, 0.7525, 0.4705, 0.7525, 0.7155, 0.7451, 0.4705, 0.7525, 0.4705, 0.7525, 0.7155, 0.7451, 0.1195, 0.1889, 0.1195, 0.1889, 0.1195, 0.1889, 0.1195, 0.1889, 0.3599, 0.1271, 0.3599, 0.1271, 0.4285, 0.1271, 0.4285, 0.1271, 0.875, 0.75, 0.875, 0.75, 0.875, 0.75, 0.875, 0.75, 0.1195, 0.1889, 0.1195, 0.1889, 0.1195, 0.1889, 0.1195, 0.1889, 0.3599, 0.1271, 0.4285, 0.1271, 0.4285, 0.1271, 0.3599, 0.1271, 0.875, 0.75, 0.875, 0.75, 0.875, 0.75, 0.875, 0.75])
me_cube_001.materials.append(mat_material_001)
me_cube_001.materials.append(mat_material)
me_cube_001.use_mirror_vertex_groups = False
me_cube_001.update()

# ---- objects
ob_straight = bpy.data.objects.new('Straight', me_cube_001)

# ---- transforms, parenting, visibility, modifiers, constraints
ob_straight.location = (0.0, -16.0, 0.0)
ob_straight.lock_rotations_4d = False
ob_straight.empty_display_type = 'ARROWS'
ob_straight.lineart.crease_threshold = 0.0

# ---- collection membership
col_collection.objects.link(ob_straight)

# ---- scene / render settings (as saved in the file)
scene.frame_start = 1; scene.frame_end = 250; scene.frame_set(1)
scene.render.engine = 'BLENDER_EEVEE_NEXT'
scene.cycles.sampling_pattern = 'TABULATED_SOBOL'
scene.cycles.use_light_tree = False
scene.view_settings.view_transform = 'Filmic'
bpy.context.view_layer.update()

# ---- added for rendering (the .blend has no active camera and no usable light): camera, sun
cam_auto = bpy.data.cameras.new('AutoCamera')
cam_auto.lens = 50.0
cam_auto.sensor_width = 36.0
cam_auto.clip_end = 1000.0
ob_auto_camera = bpy.data.objects.new('AutoCamera', cam_auto)
scene.collection.objects.link(ob_auto_camera)
ob_auto_camera.location = (43.7689, -38.3727, 41.7398)
ob_auto_camera.rotation_euler = (1.09748, -7.21219e-08, 0.694738)
scene.camera = ob_auto_camera
light_auto_sun = bpy.data.lights.new('AutoSun', 'SUN')
light_auto_sun.energy = 3.0
light_auto_sun.angle = 0.0523599
ob_auto_sun = bpy.data.objects.new('AutoSun', light_auto_sun)
scene.collection.objects.link(ob_auto_sun)
ob_auto_sun.rotation_euler = (0.872665, 0.174533, 0.523599)
bpy.context.view_layer.update()
